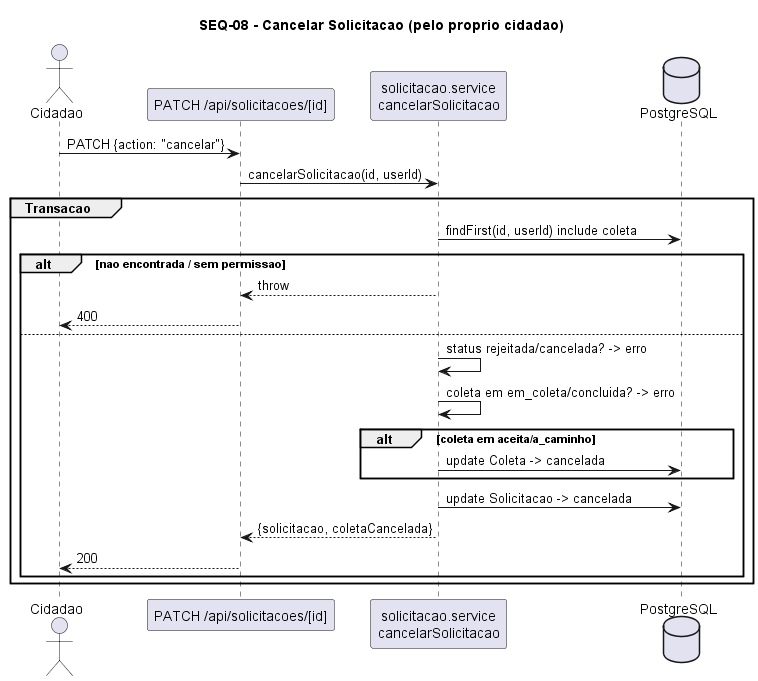

The diagram above was rendered by PlantUML. Its source (embedded in the PNG):
@startuml SEQ-08-cancelar-solicitacao
title SEQ-08 - Cancelar Solicitacao (pelo proprio cidadao)
actor Cidadao
participant "PATCH /api/solicitacoes/[id]" as EP
participant "solicitacao.service\ncancelarSolicitacao" as SVC
database PostgreSQL as DB

Cidadao -> EP : PATCH {action: "cancelar"}
EP -> SVC : cancelarSolicitacao(id, userId)
group Transacao
  SVC -> DB : findFirst(id, userId) include coleta
  alt nao encontrada / sem permissao
    SVC --> EP : throw
    EP --> Cidadao : 400
  else
    SVC -> SVC : status rejeitada/cancelada? -> erro
    SVC -> SVC : coleta em em_coleta/concluida? -> erro
    alt coleta em aceita/a_caminho
      SVC -> DB : update Coleta -> cancelada
    end
    SVC -> DB : update Solicitacao -> cancelada
    SVC --> EP : {solicitacao, coletaCancelada}
    EP --> Cidadao : 200
  end
end
@enduml